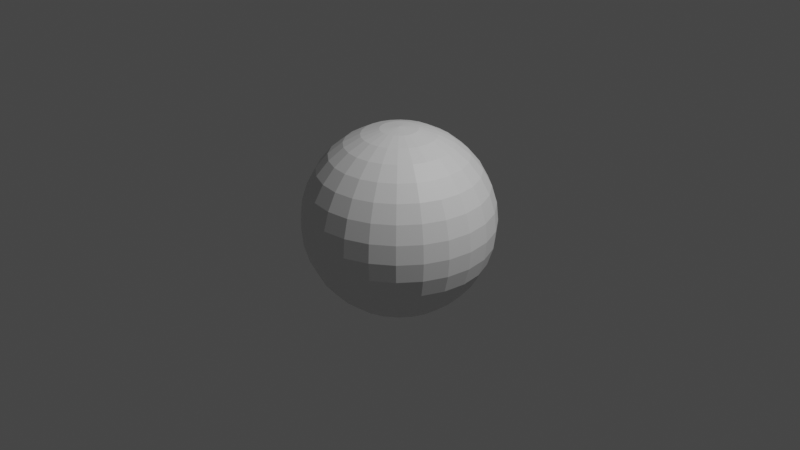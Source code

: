 # Source: Ball.blend  (saved by Blender 2.93.21; exported with 4.5.12 LTS)
import bpy
from mathutils import Matrix  # noqa: F401  (used for matrix-valued properties, if any)

bpy.ops.wm.read_factory_settings(use_empty=True)
scene = bpy.context.scene
scene.name = 'Scene'

# ---- collections
col_collection = bpy.data.collections.new('Collection'); scene.collection.children.link(col_collection)

# ---- materials (node trees are filled in below, after node groups)
mat_material_001 = bpy.data.materials.new('Material.001')
mat_material_001.use_transparent_shadow = False

# ---- material node trees
mat_material_001.use_nodes = True; mat_material_001.node_tree.nodes.clear()
_N = mat_material_001.node_tree.nodes; _L = mat_material_001.node_tree.links
n0 = _N.new('ShaderNodeBsdfPrincipled'); n0.name = 'Principled BSDF'; n0.location = (10, 300)
n0.distribution = 'GGX'
n0.subsurface_method = 'BURLEY'
n0.inputs[3].default_value = 1.45
n0.inputs[27].default_value = (0.0, 0.0, 0.0, 1.0)
n0.inputs[28].default_value = 1.0
n1 = _N.new('ShaderNodeOutputMaterial'); n1.name = 'Material Output'; n1.location = (300, 300)
_L.new(n0.outputs[0], n1.inputs[0])
n1.is_active_output = True

# ---- world
world_world = bpy.data.worlds.new('World'); scene.world = world_world
world_world.use_nodes = True; world_world.node_tree.nodes.clear()
_N = world_world.node_tree.nodes; _L = world_world.node_tree.links
n0 = _N.new('ShaderNodeOutputWorld'); n0.name = 'World Output'; n0.location = (300, 300)
n1 = _N.new('ShaderNodeBackground'); n1.name = 'Background'; n1.location = (10, 300)
n1.inputs[0].default_value = (0.05088, 0.05088, 0.05088, 1.0)
_L.new(n1.outputs[0], n0.inputs[0])
n0.is_active_output = True
world_world.color = (0.05088, 0.05088, 0.05088)
world_world.use_sun_shadow = False
world_world.sun_shadow_jitter_overblur = 0.0

# ---- cameras
cam_camera = bpy.data.cameras.new('Camera')
cam_camera.clip_end = 100.0
cam_camera.ortho_scale = 7.314

# ---- lights
light_light = bpy.data.lights.new('Light', 'POINT')
light_light.transmission_factor = 0.0
light_light.energy = 1000.0
light_light.shadow_soft_size = 0.1
light_light.shadow_maximum_resolution = 0.006
light_light.use_absolute_resolution = True

# ---- meshes
me_sphere = bpy.data.meshes.new('Sphere')
me_sphere.from_pydata([(0.0, 0.1951, 0.9808), (0.0, 0.3827, 0.9239), (0.0, 0.7071, 0.7071), (0.0, 0.8315, 0.5556), (0.0, 0.9239, 0.3827), (0.0, 1.0, -4.371e-08), (0.0, 0.9239, -0.3827), (0.0, 0.8315, -0.5556), (0.0, 0.7071, -0.7071), (0.05049, 0.1884, 0.9808), (0.09905, 0.3696, 0.9239), (0.1438, 0.5366, 0.8315), (0.183, 0.683, 0.7071), (0.2152, 0.8031, 0.5556), (0.2391, 0.8924, 0.3827), (0.2538, 0.9474, 0.1951), (0.2588, 0.9659, -4.371e-08), (0.2538, 0.9474, -0.1951), (0.2391, 0.8924, -0.3827), (0.2152, 0.8031, -0.5556), (0.183, 0.683, -0.7071), (0.1438, 0.5366, -0.8315), (0.09905, 0.3696, -0.9239), (0.05049, 0.1884, -0.9808), (0.09755, 0.169, 0.9808), (0.1913, 0.3314, 0.9239), (0.2778, 0.4811, 0.8315), (0.3536, 0.6124, 0.7071), (0.4157, 0.7201, 0.5556), (0.4619, 0.8001, 0.3827), (0.4904, 0.8494, 0.1951), (0.5, 0.866, -4.371e-08), (0.4904, 0.8494, -0.1951), (0.4619, 0.8001, -0.3827), (0.4157, 0.7201, -0.5556), (0.3536, 0.6124, -0.7071), (0.2778, 0.4811, -0.8315), (0.1913, 0.3314, -0.9239), (0.09755, 0.169, -0.9808), (0.1379, 0.1379, 0.9808), (0.2706, 0.2706, 0.9239), (0.3928, 0.3928, 0.8315), (0.5, 0.5, 0.7071), (0.5879, 0.5879, 0.5556), (0.6533, 0.6533, 0.3827), (0.6935, 0.6935, 0.1951), (0.7071, 0.7071, -4.371e-08), (0.6935, 0.6935, -0.1951), (0.6533, 0.6533, -0.3827), (0.5879, 0.5879, -0.5556), (0.5, 0.5, -0.7071), (0.3928, 0.3928, -0.8315), (0.2706, 0.2706, -0.9239), (0.1379, 0.1379, -0.9808), (0.169, 0.09755, 0.9808), (0.3314, 0.1913, 0.9239), (0.4811, 0.2778, 0.8315), (0.6124, 0.3536, 0.7071), (0.7201, 0.4157, 0.5556), (0.8001, 0.4619, 0.3827), (0.8494, 0.4904, 0.1951), (0.866, 0.5, -4.371e-08), (0.8494, 0.4904, -0.1951), (0.8001, 0.4619, -0.3827), (0.7201, 0.4157, -0.5556), (0.6124, 0.3536, -0.7071), (0.4811, 0.2778, -0.8315), (0.3314, 0.1913, -0.9239), (0.169, 0.09755, -0.9808), (0.1884, 0.05049, 0.9808), (0.3696, 0.09905, 0.9239), (0.5366, 0.1438, 0.8315), (0.683, 0.183, 0.7071), (0.8031, 0.2152, 0.5556), (0.8924, 0.2391, 0.3827), (0.9474, 0.2538, 0.1951), (0.9659, 0.2588, -4.371e-08), (0.9474, 0.2538, -0.1951), (0.8924, 0.2391, -0.3827), (0.8031, 0.2152, -0.5556), (0.683, 0.183, -0.7071), (0.5366, 0.1438, -0.8315), (0.3696, 0.09905, -0.9239), (0.1884, 0.05049, -0.9808), (0.1951, -9.984e-08, 0.9808), (0.3827, -1.147e-07, 0.9239), (0.5556, -7.748e-08, 0.8315), (0.7071, -3.278e-08, 0.7071), (0.8315, -9.239e-08, 0.5556), (0.9239, -3.278e-08, 0.3827), (0.9808, -4.768e-08, 0.1951), (1.0, -3.278e-08, -4.371e-08), (0.9808, -4.768e-08, -0.1951), (0.9239, -9.239e-08, -0.3827), (0.8315, -1.073e-07, -0.5556), (0.7071, -3.278e-08, -0.7071), (0.5556, -1.222e-07, -0.8315), (0.3827, -9.239e-08, -0.9239), (0.1951, -9.611e-08, -0.9808), (0.1884, -0.05049, 0.9808), (0.3696, -0.09905, 0.9239), (0.5366, -0.1438, 0.8315), (0.683, -0.183, 0.7071), (0.8031, -0.2152, 0.5556), (0.8924, -0.2391, 0.3827), (0.9474, -0.2538, 0.1951), (0.9659, -0.2588, -4.371e-08), (0.9474, -0.2538, -0.1951), (0.8924, -0.2391, -0.3827), (0.8031, -0.2152, -0.5556), (0.683, -0.183, -0.7071), (0.5366, -0.1438, -0.8315), (0.3696, -0.09905, -0.9239), (0.1884, -0.05049, -0.9808), (0.169, -0.09755, 0.9808), (0.3314, -0.1913, 0.9239), (0.4811, -0.2778, 0.8315), (0.6124, -0.3536, 0.7071), (0.7201, -0.4157, 0.5556), (0.8001, -0.4619, 0.3827), (0.8494, -0.4904, 0.1951), (0.866, -0.5, -4.371e-08), (0.8494, -0.4904, -0.1951), (0.8001, -0.4619, -0.3827), (0.7201, -0.4157, -0.5556), (0.6124, -0.3536, -0.7071), (0.4811, -0.2778, -0.8315), (0.3314, -0.1913, -0.9239), (0.169, -0.09755, -0.9808), (0.1379, -0.1379, 0.9808), (0.2706, -0.2706, 0.9239), (0.3928, -0.3928, 0.8315), (0.5, -0.5, 0.7071), (0.5879, -0.5879, 0.5556), (0.6533, -0.6533, 0.3827), (0.6935, -0.6935, 0.1951), (0.7071, -0.7071, -4.371e-08), (0.6935, -0.6935, -0.1951), (0.6533, -0.6533, -0.3827), (0.5879, -0.5879, -0.5556), (0.5, -0.5, -0.7071), (0.3928, -0.3928, -0.8315), (0.2706, -0.2706, -0.9239), (0.1379, -0.1379, -0.9808), (0.09755, -0.169, 0.9808), (0.1913, -0.3314, 0.9239), (0.2778, -0.4811, 0.8315), (0.3536, -0.6124, 0.7071), (0.4157, -0.7201, 0.5556), (0.4619, -0.8001, 0.3827), (0.4904, -0.8494, 0.1951), (0.5, -0.866, -4.371e-08), (0.4904, -0.8494, -0.1951), (0.4619, -0.8001, -0.3827), (0.4157, -0.7201, -0.5556), (0.3536, -0.6124, -0.7071), (0.2778, -0.4811, -0.8315), (0.1913, -0.3314, -0.9239), (0.09755, -0.169, -0.9808), (0.05049, -0.1884, 0.9808), (0.09905, -0.3696, 0.9239), (0.1438, -0.5366, 0.8315), (0.183, -0.683, 0.7071), (0.2152, -0.8031, 0.5556), (0.2391, -0.8924, 0.3827), (0.2538, -0.9474, 0.1951), (0.2588, -0.9659, -4.371e-08), (0.2538, -0.9474, -0.1951), (0.2391, -0.8924, -0.3827), (0.2152, -0.8031, -0.5556), (0.183, -0.683, -0.7071), (0.1438, -0.5366, -0.8315), (0.09905, -0.3696, -0.9239), (0.05049, -0.1884, -0.9808), (2.749e-10, -0.1951, 0.9808), (1.518e-08, -0.3827, 0.9239), (3.753e-08, -0.5556, 0.8315), (8.223e-08, -0.7071, 0.7071), (-2.208e-08, -0.8315, 0.5556), (7.726e-09, -0.9239, 0.3827), (8.223e-08, -0.9808, 0.1951), (-7.176e-09, -1.0, -4.371e-08), (8.223e-08, -0.9808, -0.1951), (-7.176e-09, -0.9239, -0.3827), (-8.168e-08, -0.8315, -0.5556), (8.223e-08, -0.7071, -0.7071), (-3.698e-08, -0.5556, -0.8315), (3.008e-08, -0.3827, -0.9239), (7.726e-09, -0.1951, -0.9808), (-0.05049, -0.1884, 0.9808), (-0.09905, -0.3696, 0.9239), (-0.1438, -0.5366, 0.8315), (-0.183, -0.683, 0.7071), (-0.2152, -0.8031, 0.5556), (-0.2391, -0.8924, 0.3827), (-0.2538, -0.9474, 0.1951), (-0.2588, -0.9659, -4.371e-08), (-0.2538, -0.9474, -0.1951), (-0.2391, -0.8924, -0.3827), (-0.2152, -0.8031, -0.5556), (-0.183, -0.683, -0.7071), (-0.1438, -0.5366, -0.8315), (-0.09905, -0.3696, -0.9239), (-0.05049, -0.1884, -0.9808), (-0.09755, -0.169, 0.9808), (-0.1913, -0.3314, 0.9239), (-0.2778, -0.4811, 0.8315), (-0.3536, -0.6124, 0.7071), (-0.4157, -0.7201, 0.5556), (-0.4619, -0.8001, 0.3827), (-0.4904, -0.8494, 0.1951), (-0.5, -0.866, -4.371e-08), (-0.4904, -0.8494, -0.1951), (-0.4619, -0.8001, -0.3827), (-0.4157, -0.7201, -0.5556), (-0.3536, -0.6124, -0.7071), (-0.2778, -0.4811, -0.8315), (-0.1913, -0.3314, -0.9239), (-0.09755, -0.169, -0.9808), (0.0, -8.742e-08, -1.0), (-0.1379, -0.1379, 0.9808), (-0.2706, -0.2706, 0.9239), (-0.3928, -0.3928, 0.8315), (-0.5, -0.5, 0.7071), (-0.5879, -0.5879, 0.5556), (-0.6533, -0.6533, 0.3827), (-0.6935, -0.6935, 0.1951), (-0.7071, -0.7071, -4.371e-08), (-0.6935, -0.6935, -0.1951), (-0.6533, -0.6533, -0.3827), (-0.5879, -0.5879, -0.5556), (-0.5, -0.5, -0.7071), (-0.3928, -0.3928, -0.8315), (-0.2706, -0.2706, -0.9239), (-0.1379, -0.1379, -0.9808), (-7.571e-08, -1.311e-07, 1.0), (-0.169, -0.09755, 0.9808), (-0.3314, -0.1913, 0.9239), (-0.4811, -0.2778, 0.8315), (-0.6124, -0.3536, 0.7071), (-0.7201, -0.4157, 0.5556), (-0.8001, -0.4619, 0.3827), (-0.8494, -0.4904, 0.1951), (-0.866, -0.5, -4.371e-08), (-0.8494, -0.4904, -0.1951), (-0.8001, -0.4619, -0.3827), (-0.7201, -0.4157, -0.5556), (-0.6124, -0.3536, -0.7071), (-0.4811, -0.2778, -0.8315), (-0.3314, -0.1913, -0.9239), (-0.169, -0.09755, -0.9808), (-0.1884, -0.05049, 0.9808), (-0.3696, -0.09905, 0.9239), (-0.5366, -0.1438, 0.8315), (-0.683, -0.183, 0.7071), (-0.8031, -0.2152, 0.5556), (-0.8924, -0.2391, 0.3827), (-0.9474, -0.2538, 0.1951), (-0.9659, -0.2588, -4.371e-08), (-0.9474, -0.2538, -0.1951), (-0.8924, -0.2391, -0.3827), (-0.8031, -0.2152, -0.5556), (-0.683, -0.183, -0.7071), (-0.5366, -0.1438, -0.8315), (-0.3696, -0.09905, -0.9239), (-0.1884, -0.05049, -0.9808), (-0.1951, -7.748e-08, 0.9808), (-0.3827, -7.748e-08, 0.9239), (-0.5556, -1.222e-07, 0.8315), (-0.7071, -9.239e-08, 0.7071), (-0.8315, 2.682e-08, 0.5556), (-0.9239, -4.768e-08, 0.3827), (-0.9808, -1.52e-07, 0.1951), (-1.0, -1.788e-08, -4.371e-08), (-0.9808, -1.52e-07, -0.1951), (-0.9239, -4.768e-08, -0.3827), (-0.8315, 4.172e-08, -0.5556), (-0.7071, -9.239e-08, -0.7071), (-0.5556, -4.768e-08, -0.8315), (-0.3827, -1.073e-07, -0.9239), (-0.1951, -9.239e-08, -0.9808), (-0.1884, 0.05049, 0.9808), (-0.3696, 0.09905, 0.9239), (-0.5366, 0.1438, 0.8315), (-0.683, 0.183, 0.7071), (-0.8031, 0.2152, 0.5556), (-0.8924, 0.2391, 0.3827), (-0.9474, 0.2538, 0.1951), (-0.9659, 0.2588, -4.371e-08), (-0.9474, 0.2538, -0.1951), (-0.8924, 0.2391, -0.3827), (-0.8031, 0.2152, -0.5556), (-0.683, 0.183, -0.7071), (-0.5366, 0.1438, -0.8315), (-0.3696, 0.09905, -0.9239), (-0.1884, 0.05049, -0.9808), (-0.169, 0.09755, 0.9808), (-0.3314, 0.1913, 0.9239), (-0.4811, 0.2778, 0.8315), (-0.6124, 0.3536, 0.7071), (-0.7201, 0.4157, 0.5556), (-0.8001, 0.4619, 0.3827), (-0.8494, 0.4904, 0.1951), (-0.866, 0.5, -4.371e-08), (-0.8494, 0.4904, -0.1951), (-0.8001, 0.4619, -0.3827), (-0.7201, 0.4157, -0.5556), (-0.6124, 0.3536, -0.7071), (-0.4811, 0.2778, -0.8315), (-0.3314, 0.1913, -0.9239), (-0.169, 0.09755, -0.9808), (-0.1379, 0.1379, 0.9808), (-0.2706, 0.2706, 0.9239), (-0.3928, 0.3928, 0.8315), (-0.5, 0.5, 0.7071), (-0.5879, 0.5879, 0.5556), (-0.6533, 0.6533, 0.3827), (-0.6935, 0.6935, 0.1951), (-0.7071, 0.7071, -4.371e-08), (-0.6935, 0.6935, -0.1951), (-0.6533, 0.6533, -0.3827), (-0.5879, 0.5879, -0.5556), (-0.5, 0.5, -0.7071), (-0.3928, 0.3928, -0.8315), (-0.2706, 0.2706, -0.9239), (-0.1379, 0.1379, -0.9808), (-0.09755, 0.169, 0.9808), (-0.1913, 0.3314, 0.9239), (-0.2778, 0.4811, 0.8315), (-0.3536, 0.6124, 0.7071), (-0.4157, 0.7201, 0.5556), (-0.4619, 0.8001, 0.3827), (-0.4904, 0.8494, 0.1951), (-0.5, 0.866, -4.371e-08), (-0.4904, 0.8494, -0.1951), (-0.4619, 0.8001, -0.3827), (-0.4157, 0.7201, -0.5556), (-0.3536, 0.6124, -0.7071), (-0.2778, 0.4811, -0.8315), (-0.1913, 0.3314, -0.9239), (-0.09755, 0.169, -0.9808), (-0.05049, 0.1884, 0.9808), (-0.09905, 0.3696, 0.9239), (-0.1438, 0.5366, 0.8315), (-0.183, 0.683, 0.7071), (-0.2152, 0.8031, 0.5556), (-0.2391, 0.8924, 0.3827), (-0.2538, 0.9474, 0.1951), (-0.2588, 0.9659, -4.371e-08), (-0.2538, 0.9474, -0.1951), (-0.2391, 0.8924, -0.3827), (-0.2152, 0.8031, -0.5556), (-0.183, 0.683, -0.7071), (-0.1438, 0.5366, -0.8315), (-0.09905, 0.3696, -0.9239), (-0.05049, 0.1884, -0.9808), (-3.698e-08, 0.5556, 0.8315), (-8.168e-08, 0.9808, 0.1951), (-8.168e-08, 0.9808, -0.1951), (1.12e-07, 0.5556, -0.8315), (3.008e-08, 0.3827, -0.9239), (7.726e-09, 0.1951, -0.9808)], [], [(3, 2, 12, 13), (359, 8, 20, 21), (4, 3, 13, 14), (360, 359, 21, 22), (357, 4, 14, 15), (361, 360, 22, 23), (5, 357, 15, 16), (0, 235, 9), (219, 361, 23), (358, 5, 16, 17), (1, 0, 9, 10), (6, 358, 17, 18), (356, 1, 10, 11), (7, 6, 18, 19), (2, 356, 11, 12), (8, 7, 19, 20), (19, 18, 33, 34), (12, 11, 26, 27), (20, 19, 34, 35), (13, 12, 27, 28), (21, 20, 35, 36), (14, 13, 28, 29), (22, 21, 36, 37), (15, 14, 29, 30), (23, 22, 37, 38), (16, 15, 30, 31), (9, 235, 24), (219, 23, 38), (17, 16, 31, 32), (10, 9, 24, 25), (18, 17, 32, 33), (11, 10, 25, 26), (38, 37, 52, 53), (31, 30, 45, 46), (24, 235, 39), (219, 38, 53), (32, 31, 46, 47), (25, 24, 39, 40), (33, 32, 47, 48), (26, 25, 40, 41), (34, 33, 48, 49), (27, 26, 41, 42), (35, 34, 49, 50), (28, 27, 42, 43), (36, 35, 50, 51), (29, 28, 43, 44), (37, 36, 51, 52), (30, 29, 44, 45), (50, 49, 64, 65), (43, 42, 57, 58), (51, 50, 65, 66), (44, 43, 58, 59), (52, 51, 66, 67), (45, 44, 59, 60), (53, 52, 67, 68), (46, 45, 60, 61), (39, 235, 54), (219, 53, 68), (47, 46, 61, 62), (40, 39, 54, 55), (48, 47, 62, 63), (41, 40, 55, 56), (49, 48, 63, 64), (42, 41, 56, 57), (54, 235, 69), (219, 68, 83), (62, 61, 76, 77), (55, 54, 69, 70), (63, 62, 77, 78), (56, 55, 70, 71), (64, 63, 78, 79), (57, 56, 71, 72), (65, 64, 79, 80), (58, 57, 72, 73), (66, 65, 80, 81), (59, 58, 73, 74), (67, 66, 81, 82), (60, 59, 74, 75), (68, 67, 82, 83), (61, 60, 75, 76), (73, 72, 87, 88), (81, 80, 95, 96), (74, 73, 88, 89), (82, 81, 96, 97), (75, 74, 89, 90), (83, 82, 97, 98), (76, 75, 90, 91), (69, 235, 84), (219, 83, 98), (77, 76, 91, 92), (70, 69, 84, 85), (78, 77, 92, 93), (71, 70, 85, 86), (79, 78, 93, 94), (72, 71, 86, 87), (80, 79, 94, 95), (92, 91, 106, 107), (85, 84, 99, 100), (93, 92, 107, 108), (86, 85, 100, 101), (94, 93, 108, 109), (87, 86, 101, 102), (95, 94, 109, 110), (88, 87, 102, 103), (96, 95, 110, 111), (89, 88, 103, 104), (97, 96, 111, 112), (90, 89, 104, 105), (98, 97, 112, 113), (91, 90, 105, 106), (84, 235, 99), (219, 98, 113), (111, 110, 125, 126), (104, 103, 118, 119), (112, 111, 126, 127), (105, 104, 119, 120), (113, 112, 127, 128), (106, 105, 120, 121), (99, 235, 114), (219, 113, 128), (107, 106, 121, 122), (100, 99, 114, 115), (108, 107, 122, 123), (101, 100, 115, 116), (109, 108, 123, 124), (102, 101, 116, 117), (110, 109, 124, 125), (103, 102, 117, 118), (115, 114, 129, 130), (123, 122, 137, 138), (116, 115, 130, 131), (124, 123, 138, 139), (117, 116, 131, 132), (125, 124, 139, 140), (118, 117, 132, 133), (126, 125, 140, 141), (119, 118, 133, 134), (127, 126, 141, 142), (120, 119, 134, 135), (128, 127, 142, 143), (121, 120, 135, 136), (114, 235, 129), (219, 128, 143), (122, 121, 136, 137), (134, 133, 148, 149), (142, 141, 156, 157), (135, 134, 149, 150), (143, 142, 157, 158), (136, 135, 150, 151), (129, 235, 144), (219, 143, 158), (137, 136, 151, 152), (130, 129, 144, 145), (138, 137, 152, 153), (131, 130, 145, 146), (139, 138, 153, 154), (132, 131, 146, 147), (140, 139, 154, 155), (133, 132, 147, 148), (141, 140, 155, 156), (153, 152, 167, 168), (146, 145, 160, 161), (154, 153, 168, 169), (147, 146, 161, 162), (155, 154, 169, 170), (148, 147, 162, 163), (156, 155, 170, 171), (149, 148, 163, 164), (157, 156, 171, 172), (150, 149, 164, 165), (158, 157, 172, 173), (151, 150, 165, 166), (144, 235, 159), (219, 158, 173), (152, 151, 166, 167), (145, 144, 159, 160), (172, 171, 186, 187), (165, 164, 179, 180), (173, 172, 187, 188), (166, 165, 180, 181), (159, 235, 174), (219, 173, 188), (167, 166, 181, 182), (160, 159, 174, 175), (168, 167, 182, 183), (161, 160, 175, 176), (169, 168, 183, 184), (162, 161, 176, 177), (170, 169, 184, 185), (163, 162, 177, 178), (171, 170, 185, 186), (164, 163, 178, 179), (184, 183, 198, 199), (177, 176, 191, 192), (185, 184, 199, 200), (178, 177, 192, 193), (186, 185, 200, 201), (179, 178, 193, 194), (187, 186, 201, 202), (180, 179, 194, 195), (188, 187, 202, 203), (181, 180, 195, 196), (174, 235, 189), (219, 188, 203), (182, 181, 196, 197), (175, 174, 189, 190), (183, 182, 197, 198), (176, 175, 190, 191), (203, 202, 217, 218), (196, 195, 210, 211), (189, 235, 204), (219, 203, 218), (197, 196, 211, 212), (190, 189, 204, 205), (198, 197, 212, 213), (191, 190, 205, 206), (199, 198, 213, 214), (192, 191, 206, 207), (200, 199, 214, 215), (193, 192, 207, 208), (201, 200, 215, 216), (194, 193, 208, 209), (202, 201, 216, 217), (195, 194, 209, 210), (207, 206, 222, 223), (215, 214, 230, 231), (208, 207, 223, 224), (216, 215, 231, 232), (209, 208, 224, 225), (217, 216, 232, 233), (210, 209, 225, 226), (218, 217, 233, 234), (211, 210, 226, 227), (204, 235, 220), (219, 218, 234), (212, 211, 227, 228), (205, 204, 220, 221), (213, 212, 228, 229), (206, 205, 221, 222), (214, 213, 229, 230), (227, 226, 242, 243), (220, 235, 236), (219, 234, 250), (228, 227, 243, 244), (221, 220, 236, 237), (229, 228, 244, 245), (222, 221, 237, 238), (230, 229, 245, 246), (223, 222, 238, 239), (231, 230, 246, 247), (224, 223, 239, 240), (232, 231, 247, 248), (225, 224, 240, 241), (233, 232, 248, 249), (226, 225, 241, 242), (234, 233, 249, 250), (247, 246, 261, 262), (240, 239, 254, 255), (248, 247, 262, 263), (241, 240, 255, 256), (249, 248, 263, 264), (242, 241, 256, 257), (250, 249, 264, 265), (243, 242, 257, 258), (236, 235, 251), (219, 250, 265), (244, 243, 258, 259), (237, 236, 251, 252), (245, 244, 259, 260), (238, 237, 252, 253), (246, 245, 260, 261), (239, 238, 253, 254), (251, 235, 266), (219, 265, 280), (259, 258, 273, 274), (252, 251, 266, 267), (260, 259, 274, 275), (253, 252, 267, 268), (261, 260, 275, 276), (254, 253, 268, 269), (262, 261, 276, 277), (255, 254, 269, 270), (263, 262, 277, 278), (256, 255, 270, 271), (264, 263, 278, 279), (257, 256, 271, 272), (265, 264, 279, 280), (258, 257, 272, 273), (270, 269, 284, 285), (278, 277, 292, 293), (271, 270, 285, 286), (279, 278, 293, 294), (272, 271, 286, 287), (280, 279, 294, 295), (273, 272, 287, 288), (266, 235, 281), (219, 280, 295), (274, 273, 288, 289), (267, 266, 281, 282), (275, 274, 289, 290), (268, 267, 282, 283), (276, 275, 290, 291), (269, 268, 283, 284), (277, 276, 291, 292), (289, 288, 303, 304), (282, 281, 296, 297), (290, 289, 304, 305), (283, 282, 297, 298), (291, 290, 305, 306), (284, 283, 298, 299), (292, 291, 306, 307), (285, 284, 299, 300), (293, 292, 307, 308), (286, 285, 300, 301), (294, 293, 308, 309), (287, 286, 301, 302), (295, 294, 309, 310), (288, 287, 302, 303), (281, 235, 296), (219, 295, 310), (308, 307, 322, 323), (301, 300, 315, 316), (309, 308, 323, 324), (302, 301, 316, 317), (310, 309, 324, 325), (303, 302, 317, 318), (296, 235, 311), (219, 310, 325), (304, 303, 318, 319), (297, 296, 311, 312), (305, 304, 319, 320), (298, 297, 312, 313), (306, 305, 320, 321), (299, 298, 313, 314), (307, 306, 321, 322), (300, 299, 314, 315), (320, 319, 334, 335), (313, 312, 327, 328), (321, 320, 335, 336), (314, 313, 328, 329), (322, 321, 336, 337), (315, 314, 329, 330), (323, 322, 337, 338), (316, 315, 330, 331), (324, 323, 338, 339), (317, 316, 331, 332), (325, 324, 339, 340), (318, 317, 332, 333), (311, 235, 326), (219, 325, 340), (319, 318, 333, 334), (312, 311, 326, 327), (339, 338, 353, 354), (332, 331, 346, 347), (340, 339, 354, 355), (333, 332, 347, 348), (326, 235, 341), (219, 340, 355), (334, 333, 348, 349), (327, 326, 341, 342), (335, 334, 349, 350), (328, 327, 342, 343), (336, 335, 350, 351), (329, 328, 343, 344), (337, 336, 351, 352), (330, 329, 344, 345), (338, 337, 352, 353), (331, 330, 345, 346), (343, 342, 1, 356), (351, 350, 6, 7), (344, 343, 356, 2), (352, 351, 7, 8), (345, 344, 2, 3), (353, 352, 8, 359), (346, 345, 3, 4), (354, 353, 359, 360), (347, 346, 4, 357), (355, 354, 360, 361), (348, 347, 357, 5), (341, 235, 0), (219, 355, 361), (349, 348, 5, 358), (342, 341, 0, 1), (350, 349, 358, 6)])
_uv = me_sphere.uv_layers.new(name='UVMap')
_uv.uv.foreach_set('vector', [0.8362, 0.6586, 0.8324, 0.6967, 0.7895, 0.6967, 0.7857, 0.6586, 0.2902, 0.1619, 0.3261, 0.1573, 0.3261, 0.2003, 0.2902, 0.1957, 0.839, 0.6164, 0.8362, 0.6586, 0.7857, 0.6586, 0.7829, 0.6164, 0.2495, 0.1672, 0.2902, 0.1619, 0.2902, 0.1957, 0.2495, 0.1904, 0.8407, 0.5716, 0.839, 0.6164, 0.7829, 0.6164, 0.7811, 0.5716, 0.2058, 0.1729, 0.2495, 0.1672, 0.2495, 0.1904, 0.2058, 0.1847, 0.8413, 0.526, 0.8407, 0.5716, 0.7811, 0.5716, 0.7806, 0.526, 0.5002, 0.5964, 0.5061, 0.5515, 0.512, 0.5964, 0.1607, 0.1788, 0.2058, 0.1729, 0.2058, 0.1847, 0.8407, 0.4813, 0.8413, 0.526, 0.7806, 0.526, 0.7811, 0.4813, 0.4945, 0.6392, 0.5002, 0.5964, 0.512, 0.5964, 0.5177, 0.6392, 0.839, 0.4392, 0.8407, 0.4813, 0.7811, 0.4813, 0.7829, 0.4392, 0.4892, 0.6783, 0.4945, 0.6392, 0.5177, 0.6392, 0.523, 0.6783, 0.8362, 0.4014, 0.839, 0.4392, 0.7829, 0.4392, 0.7857, 0.4014, 0.4846, 0.7122, 0.4892, 0.6783, 0.523, 0.6783, 0.5276, 0.7122, 0.8324, 0.3693, 0.8362, 0.4014, 0.7857, 0.4014, 0.7895, 0.3693, 0.7857, 0.4014, 0.7829, 0.4392, 0.7287, 0.4407, 0.7369, 0.4027, 0.5276, 0.7122, 0.523, 0.6783, 0.5556, 0.6696, 0.5691, 0.7011, 0.7895, 0.3693, 0.7857, 0.4014, 0.7369, 0.4027, 0.748, 0.3704, 0.7857, 0.6586, 0.7895, 0.6967, 0.748, 0.6978, 0.7369, 0.66, 0.2902, 0.1957, 0.3261, 0.2003, 0.315, 0.2418, 0.2814, 0.2283, 0.7829, 0.6164, 0.7857, 0.6586, 0.7369, 0.66, 0.7287, 0.6179, 0.2495, 0.1904, 0.2902, 0.1957, 0.2814, 0.2283, 0.2435, 0.2129, 0.7811, 0.5716, 0.7829, 0.6164, 0.7287, 0.6179, 0.7236, 0.5732, 0.2058, 0.1847, 0.2495, 0.1904, 0.2435, 0.2129, 0.2028, 0.1962, 0.7806, 0.526, 0.7811, 0.5716, 0.7236, 0.5732, 0.7219, 0.5276, 0.512, 0.5964, 0.5061, 0.5515, 0.5235, 0.5933, 0.1607, 0.1788, 0.2058, 0.1847, 0.2028, 0.1962, 0.7811, 0.4813, 0.7806, 0.526, 0.7219, 0.5276, 0.7236, 0.4829, 0.5177, 0.6392, 0.512, 0.5964, 0.5235, 0.5933, 0.5402, 0.6332, 0.7829, 0.4392, 0.7811, 0.4813, 0.7236, 0.4829, 0.7287, 0.4407, 0.523, 0.6783, 0.5177, 0.6392, 0.5402, 0.6332, 0.5556, 0.6696, 0.2028, 0.1962, 0.2435, 0.2129, 0.2319, 0.233, 0.1968, 0.2064, 0.7219, 0.5276, 0.7236, 0.5732, 0.672, 0.5763, 0.6693, 0.5308, 0.5235, 0.5933, 0.5061, 0.5515, 0.5337, 0.5874, 0.1607, 0.1788, 0.2028, 0.1962, 0.1968, 0.2064, 0.7236, 0.4829, 0.7219, 0.5276, 0.6693, 0.5308, 0.672, 0.486, 0.5402, 0.6332, 0.5235, 0.5933, 0.5337, 0.5874, 0.5603, 0.6215, 0.7287, 0.4407, 0.7236, 0.4829, 0.672, 0.486, 0.68, 0.4436, 0.5556, 0.6696, 0.5402, 0.6332, 0.5603, 0.6215, 0.5848, 0.6527, 0.7369, 0.4027, 0.7287, 0.4407, 0.68, 0.4436, 0.6931, 0.4053, 0.5691, 0.7011, 0.5556, 0.6696, 0.5848, 0.6527, 0.6063, 0.6796, 0.315, 0.2418, 0.343, 0.2528, 0.3177, 0.2966, 0.2935, 0.279, 0.7369, 0.66, 0.748, 0.6978, 0.7108, 0.7, 0.6931, 0.6626, 0.2814, 0.2283, 0.315, 0.2418, 0.2935, 0.279, 0.2646, 0.2575, 0.7287, 0.6179, 0.7369, 0.66, 0.6931, 0.6626, 0.68, 0.6208, 0.2435, 0.2129, 0.2814, 0.2283, 0.2646, 0.2575, 0.2319, 0.233, 0.7236, 0.5732, 0.7287, 0.6179, 0.68, 0.6208, 0.672, 0.5763, 0.2935, 0.279, 0.3177, 0.2966, 0.282, 0.3323, 0.2632, 0.3093, 0.6239, 0.7014, 0.6063, 0.6796, 0.6367, 0.6493, 0.6596, 0.6657, 0.2646, 0.2575, 0.2935, 0.279, 0.2632, 0.3093, 0.2407, 0.2814, 0.5986, 0.01405, 0.6399, 0.03112, 0.6362, 0.06684, 0.5945, 0.05374, 0.2319, 0.233, 0.2646, 0.2575, 0.2407, 0.2814, 0.2155, 0.2494, 0.5543, 0.003548, 0.5986, 0.01405, 0.5945, 0.05374, 0.55, 0.04568, 0.1968, 0.2064, 0.2319, 0.233, 0.2155, 0.2494, 0.1885, 0.2148, 0.5089, 0.0, 0.5543, 0.003548, 0.55, 0.04568, 0.5044, 0.04296, 0.5337, 0.5874, 0.5061, 0.5515, 0.5421, 0.579, 0.1607, 0.1788, 0.1968, 0.2064, 0.1885, 0.2148, 0.464, 0.003548, 0.5089, 0.0, 0.5044, 0.04296, 0.4596, 0.04568, 0.5603, 0.6215, 0.5337, 0.5874, 0.5421, 0.579, 0.5768, 0.6051, 0.4214, 0.01405, 0.464, 0.003548, 0.4596, 0.04568, 0.4173, 0.05374, 0.5848, 0.6527, 0.5603, 0.6215, 0.5768, 0.6051, 0.6087, 0.6288, 0.3827, 0.03112, 0.4214, 0.01405, 0.4173, 0.05374, 0.379, 0.06684, 0.6063, 0.6796, 0.5848, 0.6527, 0.6087, 0.6288, 0.6367, 0.6493, 0.5421, 0.579, 0.5061, 0.5515, 0.5481, 0.5687, 0.1607, 0.1788, 0.1885, 0.2148, 0.1782, 0.2207, 0.4596, 0.04568, 0.5044, 0.04296, 0.5013, 0.09557, 0.4566, 0.09729, 0.5768, 0.6051, 0.5421, 0.579, 0.5481, 0.5687, 0.5884, 0.585, 0.4173, 0.05374, 0.4596, 0.04568, 0.4566, 0.09729, 0.4144, 0.1024, 0.6087, 0.6288, 0.5768, 0.6051, 0.5884, 0.585, 0.6256, 0.5996, 0.379, 0.06684, 0.4173, 0.05374, 0.4144, 0.1024, 0.3764, 0.1106, 0.6367, 0.6493, 0.6087, 0.6288, 0.6256, 0.5996, 0.6581, 0.6121, 0.2632, 0.3093, 0.282, 0.3323, 0.2383, 0.3576, 0.226, 0.3308, 0.6362, 0.06684, 0.6737, 0.08446, 0.6715, 0.1217, 0.6336, 0.1106, 0.2407, 0.2814, 0.2632, 0.3093, 0.226, 0.3308, 0.2115, 0.2982, 0.5945, 0.05374, 0.6362, 0.06684, 0.6336, 0.1106, 0.5916, 0.1024, 0.2155, 0.2494, 0.2407, 0.2814, 0.2115, 0.2982, 0.1954, 0.2611, 0.55, 0.04568, 0.5945, 0.05374, 0.5916, 0.1024, 0.5469, 0.09729, 0.1885, 0.2148, 0.2155, 0.2494, 0.1954, 0.2611, 0.1782, 0.2207, 0.5044, 0.04296, 0.55, 0.04568, 0.5469, 0.09729, 0.5013, 0.09557, 0.6336, 0.1106, 0.6715, 0.1217, 0.6703, 0.1632, 0.6323, 0.1594, 0.2115, 0.2982, 0.226, 0.3308, 0.1845, 0.3419, 0.1789, 0.307, 0.5916, 0.1024, 0.6336, 0.1106, 0.6323, 0.1594, 0.5901, 0.1566, 0.1954, 0.2611, 0.2115, 0.2982, 0.1789, 0.307, 0.1729, 0.2671, 0.5469, 0.09729, 0.5916, 0.1024, 0.5901, 0.1566, 0.5453, 0.1548, 0.1782, 0.2207, 0.1954, 0.2611, 0.1729, 0.2671, 0.1668, 0.2238, 0.5013, 0.09557, 0.5469, 0.09729, 0.5453, 0.1548, 0.4997, 0.1543, 0.5481, 0.5687, 0.5061, 0.5515, 0.5511, 0.5573, 0.1607, 0.1788, 0.1782, 0.2207, 0.1668, 0.2238, 0.4566, 0.09729, 0.5013, 0.09557, 0.4997, 0.1543, 0.455, 0.1548, 0.5884, 0.585, 0.5481, 0.5687, 0.5511, 0.5573, 0.5944, 0.5625, 0.4144, 0.1024, 0.4566, 0.09729, 0.455, 0.1548, 0.4129, 0.1566, 0.6256, 0.5996, 0.5884, 0.585, 0.5944, 0.5625, 0.6343, 0.567, 0.3764, 0.1106, 0.4144, 0.1024, 0.4129, 0.1566, 0.3751, 0.1594, 0.6581, 0.6121, 0.6256, 0.5996, 0.6343, 0.567, 0.6693, 0.5706, 0.3441, 0.1217, 0.3764, 0.1106, 0.3751, 0.1594, 0.343, 0.1632, 0.455, 0.1548, 0.4997, 0.1543, 0.4997, 0.215, 0.455, 0.2144, 0.5944, 0.5625, 0.5511, 0.5573, 0.5511, 0.5455, 0.5944, 0.5393, 0.4129, 0.1566, 0.455, 0.1548, 0.455, 0.2144, 0.4129, 0.2127, 0.6343, 0.567, 0.5944, 0.5625, 0.5944, 0.5393, 0.6343, 0.5333, 0.3751, 0.1594, 0.4129, 0.1566, 0.4129, 0.2127, 0.3751, 0.2099, 0.6693, 0.5706, 0.6343, 0.567, 0.6343, 0.5333, 0.6693, 0.5277, 0.343, 0.1632, 0.3751, 0.1594, 0.3751, 0.2099, 0.343, 0.2061, 0.6323, 0.1594, 0.6703, 0.1632, 0.6703, 0.2061, 0.6323, 0.2099, 0.1789, 0.307, 0.1845, 0.3419, 0.1416, 0.3419, 0.1452, 0.307, 0.5901, 0.1566, 0.6323, 0.1594, 0.6323, 0.2099, 0.5901, 0.2127, 0.1729, 0.2671, 0.1789, 0.307, 0.1452, 0.307, 0.1497, 0.2671, 0.5453, 0.1548, 0.5901, 0.1566, 0.5901, 0.2127, 0.5453, 0.2144, 0.1668, 0.2238, 0.1729, 0.2671, 0.1497, 0.2671, 0.1549, 0.2238, 0.4997, 0.1543, 0.5453, 0.1548, 0.5453, 0.2144, 0.4997, 0.215, 0.5511, 0.5573, 0.5061, 0.5515, 0.5511, 0.5455, 0.1607, 0.1788, 0.1668, 0.2238, 0.1549, 0.2238, 0.1452, 0.307, 0.1416, 0.3419, 0.1001, 0.3308, 0.1126, 0.2982, 0.5901, 0.2127, 0.6323, 0.2099, 0.6336, 0.2587, 0.5916, 0.2669, 0.1497, 0.2671, 0.1452, 0.307, 0.1126, 0.2982, 0.1272, 0.2611, 0.5453, 0.2144, 0.5901, 0.2127, 0.5916, 0.2669, 0.5469, 0.272, 0.1549, 0.2238, 0.1497, 0.2671, 0.1272, 0.2611, 0.1435, 0.2207, 0.4997, 0.215, 0.5453, 0.2144, 0.5469, 0.272, 0.5013, 0.2737, 0.5511, 0.5455, 0.5061, 0.5515, 0.5481, 0.534, 0.1607, 0.1788, 0.1549, 0.2238, 0.1435, 0.2207, 0.455, 0.2144, 0.4997, 0.215, 0.5013, 0.2737, 0.4566, 0.272, 0.5944, 0.5393, 0.5511, 0.5455, 0.5481, 0.534, 0.5884, 0.5169, 0.4129, 0.2127, 0.455, 0.2144, 0.4566, 0.272, 0.4144, 0.2669, 0.6343, 0.5333, 0.5944, 0.5393, 0.5884, 0.5169, 0.6256, 0.5007, 0.3751, 0.2099, 0.4129, 0.2127, 0.4144, 0.2669, 0.3764, 0.2587, 0.6693, 0.5277, 0.6343, 0.5333, 0.6256, 0.5007, 0.6581, 0.4862, 0.343, 0.2061, 0.3751, 0.2099, 0.3764, 0.2587, 0.3441, 0.2476, 0.6323, 0.2099, 0.6703, 0.2061, 0.6715, 0.2476, 0.6336, 0.2587, 0.5884, 0.5169, 0.5481, 0.534, 0.5421, 0.5238, 0.5768, 0.4967, 0.4144, 0.2669, 0.4566, 0.272, 0.4596, 0.3236, 0.4173, 0.3155, 0.6256, 0.5007, 0.5884, 0.5169, 0.5768, 0.4967, 0.6087, 0.4715, 0.3764, 0.2587, 0.4144, 0.2669, 0.4173, 0.3155, 0.379, 0.3024, 0.6581, 0.4862, 0.6256, 0.5007, 0.6087, 0.4715, 0.6367, 0.449, 0.1001, 0.3308, 0.09028, 0.3576, 0.04656, 0.3323, 0.06294, 0.3093, 0.6336, 0.2587, 0.6715, 0.2476, 0.6737, 0.2848, 0.6362, 0.3024, 0.1126, 0.2982, 0.1001, 0.3308, 0.06294, 0.3093, 0.08339, 0.2814, 0.5916, 0.2669, 0.6336, 0.2587, 0.6362, 0.3024, 0.5945, 0.3155, 0.1272, 0.2611, 0.1126, 0.2982, 0.08339, 0.2814, 0.1071, 0.2494, 0.5469, 0.272, 0.5916, 0.2669, 0.5945, 0.3155, 0.55, 0.3236, 0.1435, 0.2207, 0.1272, 0.2611, 0.1071, 0.2494, 0.1332, 0.2148, 0.5013, 0.2737, 0.5469, 0.272, 0.55, 0.3236, 0.5044, 0.3263, 0.5481, 0.534, 0.5061, 0.5515, 0.5421, 0.5238, 0.1607, 0.1788, 0.1435, 0.2207, 0.1332, 0.2148, 0.4566, 0.272, 0.5013, 0.2737, 0.5044, 0.3263, 0.4596, 0.3236, 0.5945, 0.3155, 0.6362, 0.3024, 0.6399, 0.3382, 0.5986, 0.3552, 0.1071, 0.2494, 0.08339, 0.2814, 0.05953, 0.2575, 0.09069, 0.233, 0.55, 0.3236, 0.5945, 0.3155, 0.5986, 0.3552, 0.5543, 0.3657, 0.1332, 0.2148, 0.1071, 0.2494, 0.09069, 0.233, 0.1248, 0.2064, 0.5044, 0.3263, 0.55, 0.3236, 0.5543, 0.3657, 0.5089, 0.3693, 0.5421, 0.5238, 0.5061, 0.5515, 0.5337, 0.5154, 0.1607, 0.1788, 0.1332, 0.2148, 0.1248, 0.2064, 0.1194, 0.3611, 0.1648, 0.3576, 0.1693, 0.4005, 0.1237, 0.4032, 0.5768, 0.4967, 0.5421, 0.5238, 0.5337, 0.5154, 0.5603, 0.4803, 0.07514, 0.3716, 0.1194, 0.3611, 0.1237, 0.4032, 0.07922, 0.4113, 0.6087, 0.4715, 0.5768, 0.4967, 0.5603, 0.4803, 0.5848, 0.4477, 0.03377, 0.3887, 0.07514, 0.3716, 0.07922, 0.4113, 0.03744, 0.4244, 0.6367, 0.449, 0.6087, 0.4715, 0.5848, 0.4477, 0.6063, 0.4187, 0.06294, 0.3093, 0.04656, 0.3323, 0.01086, 0.2966, 0.03258, 0.279, 0.6596, 0.4302, 0.6367, 0.449, 0.6063, 0.4187, 0.6239, 0.3945, 0.08339, 0.2814, 0.06294, 0.3093, 0.03258, 0.279, 0.05953, 0.2575, 0.07922, 0.4113, 0.1237, 0.4032, 0.1268, 0.4548, 0.08211, 0.4599, 0.5848, 0.4477, 0.5603, 0.4803, 0.5402, 0.4687, 0.5556, 0.4308, 0.03744, 0.4244, 0.07922, 0.4113, 0.08211, 0.4599, 0.04004, 0.4681, 0.6063, 0.4187, 0.5848, 0.4477, 0.5556, 0.4308, 0.5691, 0.3972, 0.0, 0.442, 0.03744, 0.4244, 0.04004, 0.4681, 0.00221, 0.4792, 0.6239, 0.3945, 0.6063, 0.4187, 0.5691, 0.3972, 0.5802, 0.3693, 0.05953, 0.2575, 0.03258, 0.279, 0.01111, 0.2418, 0.04267, 0.2283, 0.2564, 0.4113, 0.2947, 0.4244, 0.2973, 0.4681, 0.2593, 0.4599, 0.09069, 0.233, 0.05953, 0.2575, 0.04267, 0.2283, 0.07907, 0.2129, 0.2141, 0.4032, 0.2564, 0.4113, 0.2593, 0.4599, 0.2171, 0.4548, 0.1248, 0.2064, 0.09069, 0.233, 0.07907, 0.2129, 0.1189, 0.1962, 0.1693, 0.4005, 0.2141, 0.4032, 0.2171, 0.4548, 0.1724, 0.4531, 0.5337, 0.5154, 0.5061, 0.5515, 0.5235, 0.5095, 0.1607, 0.1788, 0.1248, 0.2064, 0.1189, 0.1962, 0.1237, 0.4032, 0.1693, 0.4005, 0.1724, 0.4531, 0.1268, 0.4548, 0.5603, 0.4803, 0.5337, 0.5154, 0.5235, 0.5095, 0.5402, 0.4687, 0.07907, 0.2129, 0.04267, 0.2283, 0.03394, 0.1957, 0.07306, 0.1904, 0.2171, 0.4548, 0.2593, 0.4599, 0.2608, 0.5141, 0.2187, 0.5124, 0.1189, 0.1962, 0.07907, 0.2129, 0.07306, 0.1904, 0.1159, 0.1847, 0.1724, 0.4531, 0.2171, 0.4548, 0.2187, 0.5124, 0.174, 0.5118, 0.5235, 0.5095, 0.5061, 0.5515, 0.512, 0.5064, 0.1607, 0.1788, 0.1189, 0.1962, 0.1159, 0.1847, 0.1268, 0.4548, 0.1724, 0.4531, 0.174, 0.5118, 0.1284, 0.5124, 0.5402, 0.4687, 0.5235, 0.5095, 0.512, 0.5064, 0.5177, 0.4627, 0.08211, 0.4599, 0.1268, 0.4548, 0.1284, 0.5124, 0.0836, 0.5141, 0.5556, 0.4308, 0.5402, 0.4687, 0.5177, 0.4627, 0.523, 0.4221, 0.04004, 0.4681, 0.08211, 0.4599, 0.0836, 0.5141, 0.04139, 0.5169, 0.5691, 0.3972, 0.5556, 0.4308, 0.523, 0.4221, 0.5276, 0.3861, 0.00221, 0.4792, 0.04004, 0.4681, 0.04139, 0.5169, 0.003354, 0.5207, 0.2973, 0.4681, 0.3296, 0.4792, 0.3307, 0.5207, 0.2986, 0.5169, 0.04267, 0.2283, 0.01111, 0.2418, 0.0, 0.2003, 0.03394, 0.1957, 0.2593, 0.4599, 0.2973, 0.4681, 0.2986, 0.5169, 0.2608, 0.5141, 0.04139, 0.5169, 0.0836, 0.5141, 0.0836, 0.5703, 0.04139, 0.5674, 0.5276, 0.3861, 0.523, 0.4221, 0.4892, 0.4221, 0.4846, 0.3861, 0.003354, 0.5207, 0.04139, 0.5169, 0.04139, 0.5674, 0.003354, 0.5637, 0.2986, 0.5169, 0.3307, 0.5207, 0.3307, 0.5637, 0.2986, 0.5674, 0.03394, 0.1957, 0.0, 0.2003, 0.0, 0.1573, 0.03394, 0.1619, 0.2608, 0.5141, 0.2986, 0.5169, 0.2986, 0.5674, 0.2608, 0.5703, 0.07306, 0.1904, 0.03394, 0.1957, 0.03394, 0.1619, 0.07306, 0.1672, 0.2187, 0.5124, 0.2608, 0.5141, 0.2608, 0.5703, 0.2187, 0.572, 0.1159, 0.1847, 0.07306, 0.1904, 0.07306, 0.1672, 0.1159, 0.1729, 0.174, 0.5118, 0.2187, 0.5124, 0.2187, 0.572, 0.174, 0.5726, 0.512, 0.5064, 0.5061, 0.5515, 0.5002, 0.5064, 0.1607, 0.1788, 0.1159, 0.1847, 0.1159, 0.1729, 0.1284, 0.5124, 0.174, 0.5118, 0.174, 0.5726, 0.1284, 0.572, 0.5177, 0.4627, 0.512, 0.5064, 0.5002, 0.5064, 0.4945, 0.4627, 0.0836, 0.5141, 0.1284, 0.5124, 0.1284, 0.572, 0.0836, 0.5703, 0.523, 0.4221, 0.5177, 0.4627, 0.4945, 0.4627, 0.4892, 0.4221, 0.1159, 0.1729, 0.07306, 0.1672, 0.07907, 0.1447, 0.1189, 0.1614, 0.174, 0.5726, 0.2187, 0.572, 0.2171, 0.6295, 0.1724, 0.6313, 0.5002, 0.5064, 0.5061, 0.5515, 0.4887, 0.5095, 0.1607, 0.1788, 0.1159, 0.1729, 0.1189, 0.1614, 0.1284, 0.572, 0.174, 0.5726, 0.1724, 0.6313, 0.1268, 0.6295, 0.4945, 0.4627, 0.5002, 0.5064, 0.4887, 0.5095, 0.472, 0.4687, 0.0836, 0.5703, 0.1284, 0.572, 0.1268, 0.6295, 0.08211, 0.6245, 0.4892, 0.4221, 0.4945, 0.4627, 0.472, 0.4687, 0.4566, 0.4308, 0.04139, 0.5674, 0.0836, 0.5703, 0.08211, 0.6245, 0.04004, 0.6162, 0.4846, 0.3861, 0.4892, 0.4221, 0.4566, 0.4308, 0.4431, 0.3972, 0.003354, 0.5637, 0.04139, 0.5674, 0.04004, 0.6162, 0.00221, 0.6052, 0.2986, 0.5674, 0.3307, 0.5637, 0.3296, 0.6052, 0.2973, 0.6162, 0.03394, 0.1619, 0.0, 0.1573, 0.01111, 0.1158, 0.04267, 0.1293, 0.2608, 0.5703, 0.2986, 0.5674, 0.2973, 0.6162, 0.2593, 0.6245, 0.07306, 0.1672, 0.03394, 0.1619, 0.04267, 0.1293, 0.07907, 0.1447, 0.2187, 0.572, 0.2608, 0.5703, 0.2593, 0.6245, 0.2171, 0.6295, 0.4431, 0.3972, 0.4566, 0.4308, 0.4274, 0.4477, 0.4059, 0.4187, 0.00221, 0.6052, 0.04004, 0.6162, 0.03744, 0.66, 0.0, 0.6424, 0.4321, 0.3693, 0.4431, 0.3972, 0.4059, 0.4187, 0.3883, 0.3945, 0.04267, 0.1293, 0.01111, 0.1158, 0.03258, 0.0786, 0.05953, 0.1001, 0.2593, 0.6245, 0.2973, 0.6162, 0.2947, 0.66, 0.2564, 0.6731, 0.07907, 0.1447, 0.04267, 0.1293, 0.05953, 0.1001, 0.09069, 0.1246, 0.2171, 0.6295, 0.2593, 0.6245, 0.2564, 0.6731, 0.2141, 0.6811, 0.1189, 0.1614, 0.07907, 0.1447, 0.09069, 0.1246, 0.1248, 0.1511, 0.1724, 0.6313, 0.2171, 0.6295, 0.2141, 0.6811, 0.1693, 0.6839, 0.4887, 0.5095, 0.5061, 0.5515, 0.4785, 0.5154, 0.1607, 0.1788, 0.1189, 0.1614, 0.1248, 0.1511, 0.1268, 0.6295, 0.1724, 0.6313, 0.1693, 0.6839, 0.1237, 0.6811, 0.472, 0.4687, 0.4887, 0.5095, 0.4785, 0.5154, 0.4519, 0.4803, 0.08211, 0.6245, 0.1268, 0.6295, 0.1237, 0.6811, 0.07922, 0.6731, 0.4566, 0.4308, 0.472, 0.4687, 0.4519, 0.4803, 0.4274, 0.4477, 0.04004, 0.6162, 0.08211, 0.6245, 0.07922, 0.6731, 0.03744, 0.66, 1.0, 0.1659, 0.9965, 0.2113, 0.9543, 0.207, 0.957, 0.1615, 0.4785, 0.5154, 0.5061, 0.5515, 0.4701, 0.5238, 0.1607, 0.1788, 0.1248, 0.1511, 0.1332, 0.1428, 0.1237, 0.6811, 0.1693, 0.6839, 0.1648, 0.7268, 0.1194, 0.7233, 0.4519, 0.4803, 0.4785, 0.5154, 0.4701, 0.5238, 0.4355, 0.4967, 0.07922, 0.6731, 0.1237, 0.6811, 0.1194, 0.7233, 0.07514, 0.7128, 0.4274, 0.4477, 0.4519, 0.4803, 0.4355, 0.4967, 0.4035, 0.4715, 0.03744, 0.66, 0.07922, 0.6731, 0.07514, 0.7128, 0.03377, 0.6957, 0.4059, 0.4187, 0.4274, 0.4477, 0.4035, 0.4715, 0.3756, 0.449, 0.03258, 0.0786, 0.01086, 0.06098, 0.04656, 0.02526, 0.06294, 0.04822, 0.3883, 0.3945, 0.4059, 0.4187, 0.3756, 0.449, 0.3526, 0.4302, 0.05953, 0.1001, 0.03258, 0.0786, 0.06294, 0.04822, 0.08339, 0.0762, 0.9859, 0.2556, 0.9689, 0.297, 0.9332, 0.2933, 0.9463, 0.2515, 0.09069, 0.1246, 0.05953, 0.1001, 0.08339, 0.0762, 0.1071, 0.1081, 0.9965, 0.2113, 0.9859, 0.2556, 0.9463, 0.2515, 0.9543, 0.207, 0.1248, 0.1511, 0.09069, 0.1246, 0.1071, 0.1081, 0.1332, 0.1428, 0.06294, 0.04822, 0.04656, 0.02526, 0.09028, 0.0, 0.1001, 0.02674, 0.9332, 0.2933, 0.9155, 0.3307, 0.8783, 0.3285, 0.8894, 0.2907, 0.08339, 0.0762, 0.06294, 0.04822, 0.1001, 0.02674, 0.1126, 0.05932, 0.9463, 0.2515, 0.9332, 0.2933, 0.8894, 0.2907, 0.8976, 0.2486, 0.1071, 0.1081, 0.08339, 0.0762, 0.1126, 0.05932, 0.1272, 0.09649, 0.9543, 0.207, 0.9463, 0.2515, 0.8976, 0.2486, 0.9027, 0.2039, 0.1332, 0.1428, 0.1071, 0.1081, 0.1272, 0.09649, 0.1435, 0.1368, 0.957, 0.1615, 0.9543, 0.207, 0.9027, 0.2039, 0.9044, 0.1584, 0.4701, 0.5238, 0.5061, 0.5515, 0.4642, 0.534, 0.1607, 0.1788, 0.1332, 0.1428, 0.1435, 0.1368, 0.9543, 0.1167, 0.957, 0.1615, 0.9044, 0.1584, 0.9027, 0.1136, 0.4355, 0.4967, 0.4701, 0.5238, 0.4642, 0.534, 0.4238, 0.5169, 0.9463, 0.07434, 0.9543, 0.1167, 0.9027, 0.1136, 0.8976, 0.07145, 0.4035, 0.4715, 0.4355, 0.4967, 0.4238, 0.5169, 0.3867, 0.5007, 0.9332, 0.03607, 0.9463, 0.07434, 0.8976, 0.07145, 0.8894, 0.03347, 0.3756, 0.449, 0.4035, 0.4715, 0.3867, 0.5007, 0.3541, 0.4862, 0.4642, 0.534, 0.5061, 0.5515, 0.4611, 0.5455, 0.1607, 0.1788, 0.1435, 0.1368, 0.1549, 0.1338, 0.9027, 0.1136, 0.9044, 0.1584, 0.8457, 0.1567, 0.8452, 0.112, 0.4238, 0.5169, 0.4642, 0.534, 0.4611, 0.5455, 0.4178, 0.5393, 0.8976, 0.07145, 0.9027, 0.1136, 0.8452, 0.112, 0.8434, 0.06996, 0.3867, 0.5007, 0.4238, 0.5169, 0.4178, 0.5393, 0.3779, 0.5333, 0.8894, 0.03347, 0.8976, 0.07145, 0.8434, 0.06996, 0.8406, 0.03213, 0.3541, 0.4862, 0.3867, 0.5007, 0.3779, 0.5333, 0.343, 0.5277, 0.8783, 0.001144, 0.8894, 0.03347, 0.8406, 0.03213, 0.8368, 0.0, 0.8894, 0.2907, 0.8783, 0.3285, 0.8368, 0.3274, 0.8406, 0.2893, 0.1126, 0.05932, 0.1001, 0.02674, 0.1416, 0.01562, 0.1452, 0.05059, 0.8976, 0.2486, 0.8894, 0.2907, 0.8406, 0.2893, 0.8434, 0.2471, 0.1272, 0.09649, 0.1126, 0.05932, 0.1452, 0.05059, 0.1497, 0.09048, 0.9027, 0.2039, 0.8976, 0.2486, 0.8434, 0.2471, 0.8452, 0.2024, 0.1435, 0.1368, 0.1272, 0.09649, 0.1497, 0.09048, 0.1549, 0.1338, 0.9044, 0.1584, 0.9027, 0.2039, 0.8452, 0.2024, 0.8457, 0.1567, 0.8406, 0.2893, 0.8368, 0.3274, 0.7939, 0.3274, 0.7901, 0.2893, 0.1452, 0.05059, 0.1416, 0.01562, 0.1845, 0.01562, 0.1789, 0.05059, 0.8434, 0.2471, 0.8406, 0.2893, 0.7901, 0.2893, 0.7873, 0.2471, 0.1497, 0.09048, 0.1452, 0.05059, 0.1789, 0.05059, 0.1729, 0.09048, 0.8452, 0.2024, 0.8434, 0.2471, 0.7873, 0.2471, 0.7856, 0.2024, 0.1549, 0.1338, 0.1497, 0.09048, 0.1729, 0.09048, 0.1668, 0.1338, 0.8457, 0.1567, 0.8452, 0.2024, 0.7856, 0.2024, 0.785, 0.1567, 0.4611, 0.5455, 0.5061, 0.5515, 0.4611, 0.5573, 0.1607, 0.1788, 0.1549, 0.1338, 0.1668, 0.1338, 0.8452, 0.112, 0.8457, 0.1567, 0.785, 0.1567, 0.7856, 0.112, 0.4178, 0.5393, 0.4611, 0.5455, 0.4611, 0.5573, 0.4178, 0.5625, 0.8434, 0.06996, 0.8452, 0.112, 0.7856, 0.112, 0.7873, 0.06996, 0.3779, 0.5333, 0.4178, 0.5393, 0.4178, 0.5625, 0.3779, 0.567, 0.8406, 0.03213, 0.8434, 0.06996, 0.7873, 0.06996, 0.7901, 0.03213, 0.343, 0.5277, 0.3779, 0.5333, 0.3779, 0.567, 0.343, 0.5706, 0.8368, 0.0, 0.8406, 0.03213, 0.7901, 0.03213, 0.7939, 0.0, 0.7856, 0.112, 0.785, 0.1567, 0.7263, 0.1584, 0.728, 0.1136, 0.4178, 0.5625, 0.4611, 0.5573, 0.4642, 0.5687, 0.4238, 0.585, 0.7873, 0.06996, 0.7856, 0.112, 0.728, 0.1136, 0.7331, 0.07145, 0.3779, 0.567, 0.4178, 0.5625, 0.4238, 0.585, 0.3867, 0.5996, 0.7901, 0.03213, 0.7873, 0.06996, 0.7331, 0.07145, 0.7413, 0.03347, 0.343, 0.5706, 0.3779, 0.567, 0.3867, 0.5996, 0.3541, 0.6121, 0.7939, 0.0, 0.7901, 0.03213, 0.7413, 0.03347, 0.7524, 0.001144, 0.7901, 0.2893, 0.7939, 0.3274, 0.7524, 0.3285, 0.7413, 0.2907, 0.1789, 0.05059, 0.1845, 0.01562, 0.226, 0.02674, 0.2115, 0.05932, 0.7873, 0.2471, 0.7901, 0.2893, 0.7413, 0.2907, 0.7331, 0.2486, 0.1729, 0.09048, 0.1789, 0.05059, 0.2115, 0.05932, 0.1954, 0.09649, 0.7856, 0.2024, 0.7873, 0.2471, 0.7331, 0.2486, 0.728, 0.2039, 0.1668, 0.1338, 0.1729, 0.09048, 0.1954, 0.09649, 0.1782, 0.1368, 0.785, 0.1567, 0.7856, 0.2024, 0.728, 0.2039, 0.7263, 0.1584, 0.4611, 0.5573, 0.5061, 0.5515, 0.4642, 0.5687, 0.1607, 0.1788, 0.1668, 0.1338, 0.1782, 0.1368, 0.2115, 0.05932, 0.226, 0.02674, 0.2632, 0.04822, 0.2407, 0.0762, 0.7331, 0.2486, 0.7413, 0.2907, 0.6976, 0.2933, 0.6845, 0.2515, 0.1954, 0.09649, 0.2115, 0.05932, 0.2407, 0.0762, 0.2155, 0.1081, 0.728, 0.2039, 0.7331, 0.2486, 0.6845, 0.2515, 0.6764, 0.207, 0.1782, 0.1368, 0.1954, 0.09649, 0.2155, 0.1081, 0.1885, 0.1428, 0.7263, 0.1584, 0.728, 0.2039, 0.6764, 0.207, 0.6737, 0.1615, 0.4642, 0.5687, 0.5061, 0.5515, 0.4701, 0.579, 0.1607, 0.1788, 0.1782, 0.1368, 0.1885, 0.1428, 0.728, 0.1136, 0.7263, 0.1584, 0.6737, 0.1615, 0.6764, 0.1167, 0.4238, 0.585, 0.4642, 0.5687, 0.4701, 0.579, 0.4355, 0.6051, 0.7331, 0.07145, 0.728, 0.1136, 0.6764, 0.1167, 0.6845, 0.07434, 0.3867, 0.5996, 0.4238, 0.585, 0.4355, 0.6051, 0.4035, 0.6288, 0.7413, 0.03347, 0.7331, 0.07145, 0.6845, 0.07434, 0.6976, 0.03607, 0.3541, 0.6121, 0.3867, 0.5996, 0.4035, 0.6288, 0.3756, 0.6493, 0.226, 0.02674, 0.2383, 0.0, 0.282, 0.02526, 0.2632, 0.04822, 0.7413, 0.2907, 0.7524, 0.3285, 0.7152, 0.3307, 0.6976, 0.2933, 0.9815, 0.4477, 0.992, 0.4903, 0.9499, 0.486, 0.9418, 0.4436, 0.4035, 0.6288, 0.4355, 0.6051, 0.4519, 0.6215, 0.4274, 0.6527, 0.9645, 0.409, 0.9815, 0.4477, 0.9418, 0.4436, 0.9287, 0.4053, 0.3756, 0.6493, 0.4035, 0.6288, 0.4274, 0.6527, 0.4059, 0.6796, 0.2632, 0.04822, 0.282, 0.02526, 0.3177, 0.06098, 0.2935, 0.0786, 0.3526, 0.6657, 0.3756, 0.6493, 0.4059, 0.6796, 0.3883, 0.7014, 0.2407, 0.0762, 0.2632, 0.04822, 0.2935, 0.0786, 0.2646, 0.1001, 0.9815, 0.6249, 0.9645, 0.6662, 0.9287, 0.6626, 0.9418, 0.6208, 0.2155, 0.1081, 0.2407, 0.0762, 0.2646, 0.1001, 0.2319, 0.1246, 0.992, 0.5806, 0.9815, 0.6249, 0.9418, 0.6208, 0.9499, 0.5763, 0.1885, 0.1428, 0.2155, 0.1081, 0.2319, 0.1246, 0.1968, 0.1511, 0.9956, 0.5352, 0.992, 0.5806, 0.9499, 0.5763, 0.9526, 0.5308, 0.4701, 0.579, 0.5061, 0.5515, 0.4785, 0.5874, 0.1607, 0.1788, 0.1885, 0.1428, 0.1968, 0.1511, 0.992, 0.4903, 0.9956, 0.5352, 0.9526, 0.5308, 0.9499, 0.486, 0.4355, 0.6051, 0.4701, 0.579, 0.4785, 0.5874, 0.4519, 0.6215, 0.2319, 0.1246, 0.2646, 0.1001, 0.2814, 0.1293, 0.2435, 0.1447, 0.9499, 0.5763, 0.9418, 0.6208, 0.8932, 0.6179, 0.8983, 0.5732, 0.1968, 0.1511, 0.2319, 0.1246, 0.2435, 0.1447, 0.2028, 0.1614, 0.9526, 0.5308, 0.9499, 0.5763, 0.8983, 0.5732, 0.9, 0.5276, 0.4785, 0.5874, 0.5061, 0.5515, 0.4887, 0.5933, 0.1607, 0.1788, 0.1968, 0.1511, 0.2028, 0.1614, 0.9499, 0.486, 0.9526, 0.5308, 0.9, 0.5276, 0.8983, 0.4829, 0.4519, 0.6215, 0.4785, 0.5874, 0.4887, 0.5933, 0.472, 0.6332, 0.9418, 0.4436, 0.9499, 0.486, 0.8983, 0.4829, 0.8932, 0.4407, 0.4274, 0.6527, 0.4519, 0.6215, 0.472, 0.6332, 0.4566, 0.6696, 0.9287, 0.4053, 0.9418, 0.4436, 0.8932, 0.4407, 0.885, 0.4027, 0.4059, 0.6796, 0.4274, 0.6527, 0.4566, 0.6696, 0.4431, 0.7011, 0.2935, 0.0786, 0.3177, 0.06098, 0.343, 0.1047, 0.315, 0.1158, 0.9287, 0.6626, 0.9111, 0.7, 0.8739, 0.6978, 0.885, 0.66, 0.2646, 0.1001, 0.2935, 0.0786, 0.315, 0.1158, 0.2814, 0.1293, 0.9418, 0.6208, 0.9287, 0.6626, 0.885, 0.66, 0.8932, 0.6179, 0.4566, 0.6696, 0.472, 0.6332, 0.4945, 0.6392, 0.4892, 0.6783, 0.885, 0.4027, 0.8932, 0.4407, 0.839, 0.4392, 0.8362, 0.4014, 0.4431, 0.7011, 0.4566, 0.6696, 0.4892, 0.6783, 0.4846, 0.7122, 0.8739, 0.3704, 0.885, 0.4027, 0.8362, 0.4014, 0.8324, 0.3693, 0.885, 0.66, 0.8739, 0.6978, 0.8324, 0.6967, 0.8362, 0.6586, 0.2814, 0.1293, 0.315, 0.1158, 0.3261, 0.1573, 0.2902, 0.1619, 0.8932, 0.6179, 0.885, 0.66, 0.8362, 0.6586, 0.839, 0.6164, 0.2435, 0.1447, 0.2814, 0.1293, 0.2902, 0.1619, 0.2495, 0.1672, 0.8983, 0.5732, 0.8932, 0.6179, 0.839, 0.6164, 0.8407, 0.5716, 0.2028, 0.1614, 0.2435, 0.1447, 0.2495, 0.1672, 0.2058, 0.1729, 0.9, 0.5276, 0.8983, 0.5732, 0.8407, 0.5716, 0.8413, 0.526, 0.4887, 0.5933, 0.5061, 0.5515, 0.5002, 0.5964, 0.1607, 0.1788, 0.2028, 0.1614, 0.2058, 0.1729, 0.8983, 0.4829, 0.9, 0.5276, 0.8413, 0.526, 0.8407, 0.4813, 0.472, 0.6332, 0.4887, 0.5933, 0.5002, 0.5964, 0.4945, 0.6392, 0.8932, 0.4407, 0.8983, 0.4829, 0.8407, 0.4813, 0.839, 0.4392])
me_sphere.materials.append(mat_material_001)
me_sphere.use_remesh_fix_poles = True
me_sphere.use_remesh_preserve_attributes = False
me_sphere.update()

# ---- objects
ob_light = bpy.data.objects.new('Light', light_light)
ob_camera = bpy.data.objects.new('Camera', cam_camera)
ob_bubble = bpy.data.objects.new('Bubble', me_sphere)

# ---- transforms, parenting, visibility, modifiers, constraints
ob_light.location = (4.076, 1.005, 5.904)
ob_light.rotation_euler = (0.6503, 0.05522, 1.866)
ob_light.lock_rotations_4d = False
ob_light.empty_display_type = 'ARROWS'
ob_light.color = (0.0, 0.0, 0.0, 0.0)
ob_light.lineart.crease_threshold = 0.0
ob_camera.location = (7.359, -6.926, 4.958)
ob_camera.rotation_euler = (1.109, 0.0, 0.8149)
ob_camera.lock_rotations_4d = False
ob_camera.empty_display_type = 'ARROWS'
ob_camera.color = (0.0, 0.0, 0.0, 0.0)
ob_camera.display_type = 'WIRE'
ob_camera.lineart.crease_threshold = 0.0
ob_bubble.location = (0.0, 0.0, 0.0)

# ---- collection membership
col_collection.objects.link(ob_light)
col_collection.objects.link(ob_camera)
col_collection.objects.link(ob_bubble)

# ---- scene / render settings (as saved in the file)
scene.camera = ob_camera
scene.frame_start = 1; scene.frame_end = 250; scene.frame_set(1)
scene.render.engine = 'BLENDER_EEVEE_NEXT'
scene.cycles.use_denoising = False
scene.cycles.samples = 128
scene.cycles.sampling_pattern = 'TABULATED_SOBOL'
scene.cycles.use_adaptive_sampling = False
scene.cycles.use_light_tree = False
scene.view_settings.view_transform = 'Filmic'
bpy.context.view_layer.update()
